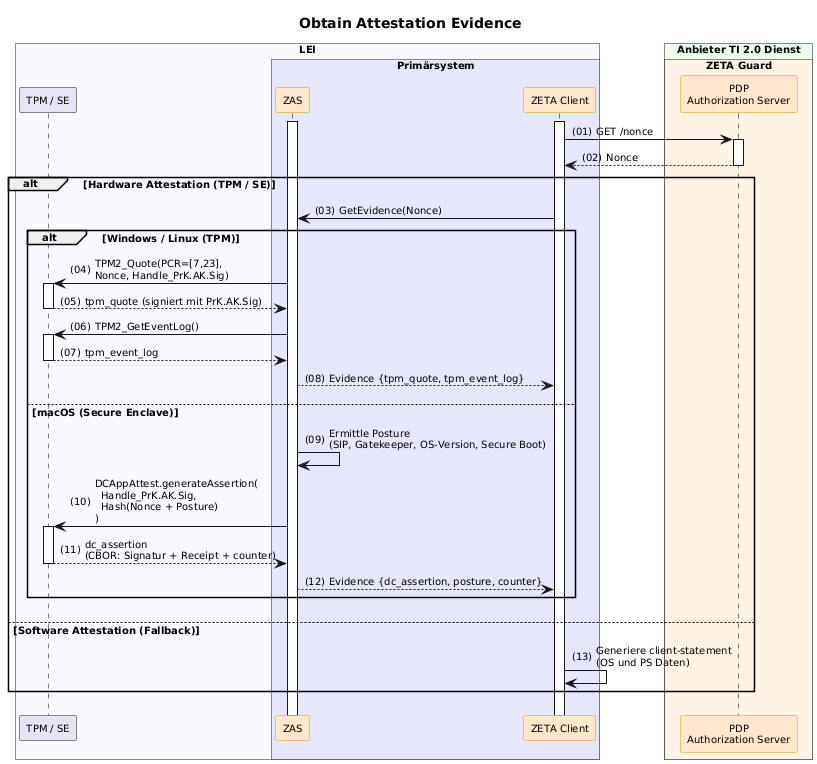

The diagram above was rendered by PlantUML. Its source (embedded in the PNG):
@startuml "obtain-attestation-evidence"
autonumber "(00)"
skinparam defaultFontSize 10
skinparam defaultFontName Helvetica
skinparam DefaultMonospacedFontName Courier
skinparam lengthAdjust none
skinparam sequenceReferenceBackgroundColor White
skinparam SequenceReferenceFontSize 12
skinparam sequenceMessageAlign left
hide stereotype

' Box colors
!define ZETA_GUARD_COLOR #FFF3E5
!define LEI_COLOR #GhostWhite
!define LEI_COMPONENT_COLOR #E4E4F4
!define PRIMAERSYSTEM_COLOR #Lavender
!define PROVIDER_COLOR #EDFDEC

' Participant colors
<style>
sequenceDiagram {
  participant {
    .zeta {
      BackgroundColor #FFE6CC
      LineColor #D79B00
    }
    .provider {
      BackgroundColor #D5E8D4
      LineColor #82B366
    }
  }
  lifeline {
    BackgroundColor White
    LineColor Black
  }
}
</style>


title Obtain Attestation Evidence

!pragma teoz true

box "LEI" LEI_COLOR
  participant "TPM / SE" as TPM LEI_COMPONENT_COLOR
  box "Primärsystem" PRIMAERSYSTEM_COLOR
    participant ZAS as "ZAS" <<zeta>>
    participant Client as "ZETA Client" <<zeta>>
  end box
end box

box "Anbieter TI 2.0 Dienst" PROVIDER_COLOR
  box "ZETA Guard" ZETA_GUARD_COLOR
    participant AuthS as "PDP\nAuthorization Server" <<zeta>>
  end box
end box


Client++
ZAS++
Client -> AuthS ++ : GET /nonce
AuthS --> Client -- : Nonce

alt Hardware Attestation (TPM / SE)
    Client -> ZAS : GetEvidence(Nonce)
    alt Windows / Linux (TPM)
        ZAS -> TPM++ : TPM2_Quote(PCR=[7,23],\nNonce, Handle_PrK.AK.Sig)
        TPM --> ZAS -- : tpm_quote (signiert mit PrK.AK.Sig)
        ZAS -> TPM++ : TPM2_GetEventLog()
        TPM --> ZAS -- : tpm_event_log
        ZAS --> Client : Evidence {tpm_quote, tpm_event_log}
    else macOS (Secure Enclave)
        ZAS -> ZAS: Ermittle Posture\n(SIP, Gatekeeper, OS-Version, Secure Boot)
        ZAS -> TPM++ : DCAppAttest.generateAssertion(\n  Handle_PrK.AK.Sig,\n  Hash(Nonce + Posture)\n)
        TPM --> ZAS-- : dc_assertion\n(CBOR: Signatur + Receipt + counter)
        ZAS --> Client : Evidence {dc_assertion, posture, counter}
    end
else Software Attestation (Fallback)
    Client -> Client: Generiere client-statement\n(OS und PS Daten)
end

@enduml